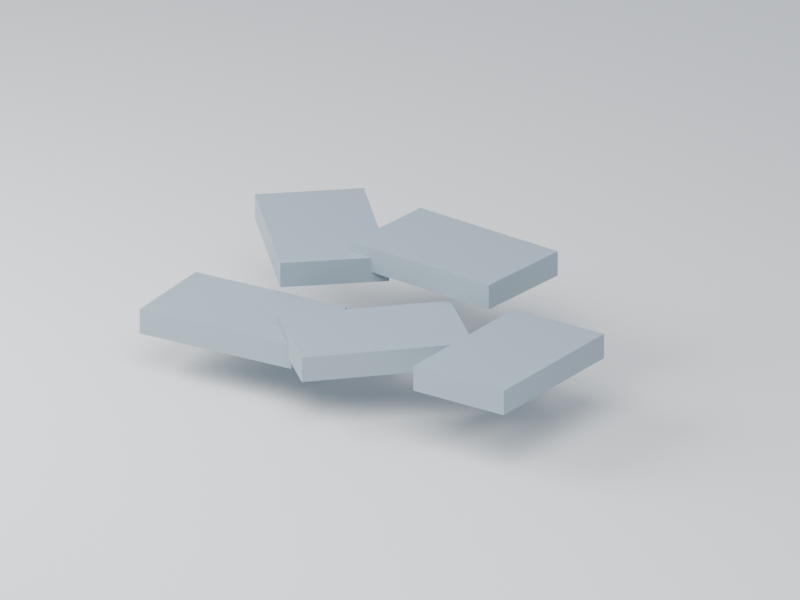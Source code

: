 # Source: debris-glass.blend  (saved by Blender 5.2.44; exported with 4.5.12 LTS)
import bpy
from mathutils import Matrix  # noqa: F401  (used for matrix-valued properties, if any)

bpy.ops.wm.read_factory_settings(use_empty=True)
scene = bpy.context.scene
scene.name = 'Scene'

# ---- collections
col_collection = bpy.data.collections.new('Collection'); scene.collection.children.link(col_collection)

# ---- images (referenced by path relative to the original .blend; pixels are not part of the script)
import os
ASSET_DIR = os.environ.get("B2B_ASSET_DIR", "")  # directory of the original .blend (textures are referenced by path, not embedded)
HERE = os.path.dirname(os.path.abspath(__file__))  # packed textures are extracted next to this script under _unpacked/

def load_image(name, relpath, width, height, colorspace="sRGB"):
    """Load a texture the original file referenced (path relative to the .blend, or extracted next to this script)."""
    p = next((c for c in (os.path.join(HERE, relpath), os.path.join(ASSET_DIR, relpath)) if relpath and os.path.exists(c)), "")
    if p:
        img = bpy.data.images.load(p, check_existing=True)
        img.name = name
    else:  # same state as the original file: an image datablock whose file is absent (Cycles renders it pink)
        img = bpy.data.images.new(name, width, height)
        img.source = "FILE"
        img.filepath = "//" + (relpath or name)
    img.colorspace_settings.name = colorspace
    return img
img_palette_png = load_image('palette.png', '_unpacked/palette.be129da6.png', 16, 1, 'sRGB')

# ---- materials (node trees are filled in below, after node groups)
mat_manif_palette = bpy.data.materials.new('manif-palette')
mat_preview_ivory_017 = bpy.data.materials.new('preview-ivory.017')
mat_preview_ivory_017.diffuse_color = (0.75, 0.76, 0.72, 1.0)

# ---- material node trees
mat_manif_palette.use_nodes = True; mat_manif_palette.node_tree.nodes.clear()
_N = mat_manif_palette.node_tree.nodes; _L = mat_manif_palette.node_tree.links
n0 = _N.new('ShaderNodeBsdfPrincipled'); n0.name = 'Principled BSDF'; n0.location = (-200, 100)
n0.inputs[2].default_value = 0.52
n0.inputs[10].default_value = 0.005
n1 = _N.new('ShaderNodeOutputMaterial'); n1.name = 'Material Output'; n1.location = (200, 100)
n2 = _N.new('ShaderNodeTexImage'); n2.name = 'Image Texture'; n2.location = (0, 0)
n2.image = img_palette_png
n2.interpolation = 'Closest'
_L.new(n0.outputs[0], n1.inputs[0])
_L.new(n2.outputs[0], n0.inputs[0])
n1.is_active_output = True
mat_preview_ivory_017.use_nodes = True; mat_preview_ivory_017.node_tree.nodes.clear()
_N = mat_preview_ivory_017.node_tree.nodes; _L = mat_preview_ivory_017.node_tree.links
n0 = _N.new('ShaderNodeBsdfPrincipled'); n0.name = 'Principled BSDF'; n0.location = (-200, 100)
n0.inputs[10].default_value = 0.005
n1 = _N.new('ShaderNodeOutputMaterial'); n1.name = 'Material Output'; n1.location = (200, 100)
_L.new(n0.outputs[0], n1.inputs[0])
n1.is_active_output = True

# ---- world
world_world = bpy.data.worlds.new('World'); scene.world = world_world
world_world.use_nodes = True; world_world.node_tree.nodes.clear()
_N = world_world.node_tree.nodes; _L = world_world.node_tree.links
n0 = _N.new('ShaderNodeOutputWorld'); n0.name = 'World Output'; n0.location = (200, 100)
n1 = _N.new('ShaderNodeBackground'); n1.name = 'Background'; n1.location = (-200, 100)
n1.inputs[0].default_value = (0.65, 0.74, 0.86, 1.0)
n1.inputs[1].default_value = 0.5
_L.new(n1.outputs[0], n0.inputs[0])
n0.is_active_output = True
world_world.color = (0.35, 0.35, 0.35)
world_world.sun_shadow_jitter_overblur = 0.0

# ---- cameras
cam_camera_018 = bpy.data.cameras.new('Camera.018')
cam_camera_018.type = 'ORTHO'
cam_camera_018.ortho_scale = 0.3633

# ---- lights
light_area_034 = bpy.data.lights.new('Area.034', 'AREA')
light_area_034.energy = 4.509
light_area_034.shape = 'DISK'
light_area_034.size = 0.637
light_area_034.size_y = 1.0
light_area_035 = bpy.data.lights.new('Area.035', 'AREA')
light_area_035.energy = 2.705
light_area_035.shape = 'DISK'
light_area_035.size = 0.4247
light_area_035.size_y = 1.0

# ---- meshes
me_cube_143 = bpy.data.meshes.new('Cube.143')
me_cube_143.from_pydata([(-0.11, -0.06, 0.012), (-0.11, -0.06, 0.024), (-0.11, -0.01, 0.012), (-0.11, -0.01, 0.024), (-0.03, -0.06, 0.012), (-0.03, -0.06, 0.024), (-0.03, -0.01, 0.012), (-0.03, -0.01, 0.024), (-0.01223, -0.08056, 0.017), (-0.01223, -0.08056, 0.029), (-0.04631, -0.04397, 0.017), (-0.04631, -0.04397, 0.029), (0.04631, -0.02603, 0.017), (0.04631, -0.02603, 0.029), (0.01223, 0.01056, 0.017), (0.01223, 0.01056, 0.029), (0.09211, -0.07667, 0.022), (0.09211, -0.07667, 0.034), (0.04223, -0.07313, 0.022), (0.04223, -0.07313, 0.034), (0.09777, 0.003131, 0.022), (0.09777, 0.003131, 0.034), (0.04789, 0.006668, 0.022), (0.04789, 0.006668, 0.034), (-0.02542, 0.01958, 0.027), (-0.02542, 0.01958, 0.039), (-0.06432, -0.01183, 0.027), (-0.06432, -0.01183, 0.039), (-0.07568, 0.08183, 0.027), (-0.07568, 0.08183, 0.039), (-0.1146, 0.05042, 0.027), (-0.1146, 0.05042, 0.039), (0.04313, 0.05411, 0.032), (0.04313, 0.05411, 0.044), (0.03607, 0.004605, 0.032), (0.03607, 0.004605, 0.044), (-0.03607, 0.06539, 0.032), (-0.03607, 0.06539, 0.044), (-0.04313, 0.01589, 0.032), (-0.04313, 0.01589, 0.044)], [], [(0, 1, 3, 2), (2, 3, 7, 6), (6, 7, 5, 4), (4, 5, 1, 0), (2, 6, 4, 0), (7, 3, 1, 5), (8, 9, 11, 10), (10, 11, 15, 14), (14, 15, 13, 12), (12, 13, 9, 8), (10, 14, 12, 8), (15, 11, 9, 13), (16, 17, 19, 18), (18, 19, 23, 22), (22, 23, 21, 20), (20, 21, 17, 16), (18, 22, 20, 16), (23, 19, 17, 21), (24, 25, 27, 26), (26, 27, 31, 30), (30, 31, 29, 28), (28, 29, 25, 24), (26, 30, 28, 24), (31, 27, 25, 29), (32, 33, 35, 34), (34, 35, 39, 38), (38, 39, 37, 36), (36, 37, 33, 32), (34, 38, 36, 32), (39, 35, 33, 37)])
_uv = me_cube_143.uv_layers.new(name='UVMap')
_uv.uv.foreach_set('vector', [0.8438, 0.5, 0.8438, 0.5, 0.8438, 0.5, 0.8438, 0.5, 0.8438, 0.5, 0.8438, 0.5, 0.8438, 0.5, 0.8438, 0.5, 0.8438, 0.5, 0.8438, 0.5, 0.8438, 0.5, 0.8438, 0.5, 0.8438, 0.5, 0.8438, 0.5, 0.8438, 0.5, 0.8438, 0.5, 0.8438, 0.5, 0.8438, 0.5, 0.8438, 0.5, 0.8438, 0.5, 0.8438, 0.5, 0.8438, 0.5, 0.8438, 0.5, 0.8438, 0.5, 0.8438, 0.5, 0.8438, 0.5, 0.8438, 0.5, 0.8438, 0.5, 0.8438, 0.5, 0.8438, 0.5, 0.8438, 0.5, 0.8438, 0.5, 0.8438, 0.5, 0.8438, 0.5, 0.8438, 0.5, 0.8438, 0.5, 0.8438, 0.5, 0.8438, 0.5, 0.8438, 0.5, 0.8438, 0.5, 0.8438, 0.5, 0.8438, 0.5, 0.8438, 0.5, 0.8438, 0.5, 0.8438, 0.5, 0.8438, 0.5, 0.8438, 0.5, 0.8438, 0.5, 0.8438, 0.5, 0.8438, 0.5, 0.8438, 0.5, 0.8438, 0.5, 0.8438, 0.5, 0.8438, 0.5, 0.8438, 0.5, 0.8438, 0.5, 0.8438, 0.5, 0.8438, 0.5, 0.8438, 0.5, 0.8438, 0.5, 0.8438, 0.5, 0.8438, 0.5, 0.8438, 0.5, 0.8438, 0.5, 0.8438, 0.5, 0.8438, 0.5, 0.8438, 0.5, 0.8438, 0.5, 0.8438, 0.5, 0.8438, 0.5, 0.8438, 0.5, 0.8438, 0.5, 0.8438, 0.5, 0.8438, 0.5, 0.8438, 0.5, 0.8438, 0.5, 0.8438, 0.5, 0.8438, 0.5, 0.8438, 0.5, 0.8438, 0.5, 0.8438, 0.5, 0.8438, 0.5, 0.8438, 0.5, 0.8438, 0.5, 0.8438, 0.5, 0.8438, 0.5, 0.8438, 0.5, 0.8438, 0.5, 0.8438, 0.5, 0.8438, 0.5, 0.8438, 0.5, 0.8438, 0.5, 0.8438, 0.5, 0.8438, 0.5, 0.8438, 0.5, 0.8438, 0.5, 0.8438, 0.5, 0.8438, 0.5, 0.8438, 0.5, 0.8438, 0.5, 0.8438, 0.5, 0.8438, 0.5, 0.8438, 0.5, 0.8438, 0.5, 0.8438, 0.5, 0.8438, 0.5, 0.8438, 0.5, 0.8438, 0.5, 0.8438, 0.5, 0.8438, 0.5, 0.8438, 0.5, 0.8438, 0.5, 0.8438, 0.5, 0.8438, 0.5, 0.8438, 0.5, 0.8438, 0.5, 0.8438, 0.5, 0.8438, 0.5, 0.8438, 0.5, 0.8438, 0.5])
me_cube_143.materials.append(mat_manif_palette)
me_cube_143.update()
me_plane_017 = bpy.data.meshes.new('Plane.017')
me_plane_017.from_pydata([(-21.23, -21.23, 0.0), (21.23, -21.23, 0.0), (-21.23, 21.23, 0.0), (21.23, 21.23, 0.0)], [], [(0, 1, 3, 2)])
_uv = me_plane_017.uv_layers.new(name='UVMap')
_uv.uv.foreach_set('vector', [0.0, 0.0, 1.0, 0.0, 1.0, 1.0, 0.0, 1.0])
me_plane_017.materials.append(mat_preview_ivory_017)
me_plane_017.update()

# ---- objects
ob_debris_glass = bpy.data.objects.new('debris-glass', me_cube_143)
ob_debris_glass_root = bpy.data.objects.new('debris-glass-root', None)
ob_camera = bpy.data.objects.new('Camera', cam_camera_018)
ob_area = bpy.data.objects.new('Area', light_area_034)
ob_area_001 = bpy.data.objects.new('Area.001', light_area_035)
ob_preview_ground = bpy.data.objects.new('preview-ground', me_plane_017)

# ---- transforms, parenting, visibility, modifiers, constraints
ob_debris_glass.parent = ob_debris_glass_root
ob_debris_glass.location = (0.0, 0.0, 0.0)
ob_debris_glass_root.location = (0.0, 0.0, 0.0)
ob_camera.location = (0.3313, -0.5727, 0.3147)
ob_camera.rotation_euler = (1.165, -5.766e-08, 0.535)
ob_area.location = (0.2039, -0.4241, 0.665)
ob_area.rotation_euler = (0.6405, 2.124e-08, 0.4636)
ob_area_001.location = (-0.4331, -0.2117, 0.3465)
ob_area_001.rotation_euler = (0.9799, 1.347e-07, -1.107)
ob_preview_ground.location = (0.0, 0.0, -0.008)

# ---- collection membership
col_collection.objects.link(ob_debris_glass)
col_collection.objects.link(ob_debris_glass_root)
col_collection.objects.link(ob_camera)
col_collection.objects.link(ob_area)
col_collection.objects.link(ob_area_001)
col_collection.objects.link(ob_preview_ground)

# ---- scene / render settings (as saved in the file)
scene.camera = ob_camera
scene.frame_start = 1; scene.frame_end = 250; scene.frame_set(1)
scene.render.engine = 'CYCLES'
scene.render.resolution_x = 640
scene.render.resolution_y = 480
scene.render.bake_bias = 0.0
scene.render.bake_samples = 0
scene.render.compositor_device = 'GPU'
scene.cycles.samples = 12
scene.eevee.use_volume_custom_range = False
scene.eevee.fast_gi_thickness_near = 0.1
scene.eevee.fast_gi_thickness_far = 0.0
scene.eevee.ray_tracing_options.screen_trace_thickness = 0.1
scene.view_settings.exposure = 0.5
bpy.context.view_layer.update()
